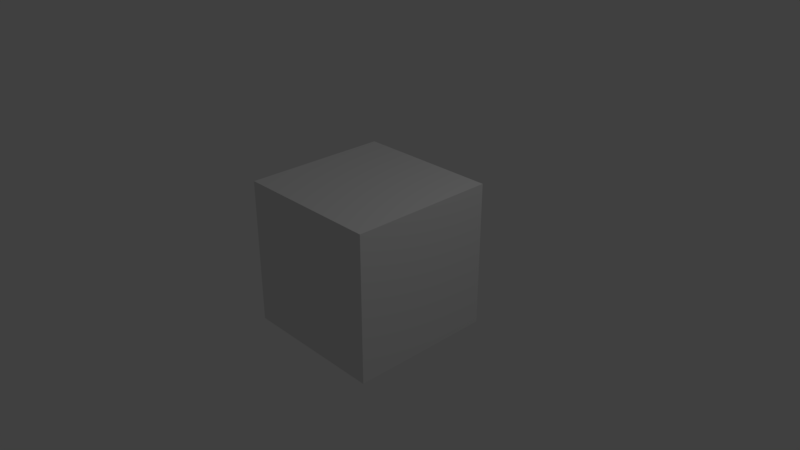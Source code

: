 # Source: ekahhface.blend  (saved by Blender 2.78.0; exported with 4.5.12 LTS)
import bpy
from mathutils import Matrix  # noqa: F401  (used for matrix-valued properties, if any)

bpy.ops.wm.read_factory_settings(use_empty=True)
scene = bpy.context.scene
scene.name = 'Scene'

# ---- collections
col_collection_1 = bpy.data.collections.new('Collection 1'); scene.collection.children.link(col_collection_1)

# ---- materials (node trees are filled in below, after node groups)
mat_material = bpy.data.materials.new('Material')
mat_material.alpha_threshold = 0.0
mat_material.use_transparent_shadow = False
mat_material.roughness = 0.5
mat_material.line_color = (0.0, 0.0, 0.0, 1.0)

# ---- material node trees

# ---- world
world_world = bpy.data.worlds.new('World'); scene.world = world_world
world_world.color = (0.05088, 0.05088, 0.05088)
world_world.use_sun_shadow = False
world_world.sun_shadow_jitter_overblur = 0.0
world_world.cycles.sampling_method = 'MANUAL'

# ---- cameras
cam_camera = bpy.data.cameras.new('Camera')
cam_camera.clip_end = 100.0
cam_camera.lens = 35.0
cam_camera.sensor_width = 32.0
cam_camera.sensor_height = 18.0
cam_camera.ortho_scale = 7.314
cam_camera.dof.focus_distance = 0.0
cam_camera.dof.aperture_fstop = 128.0

# ---- lights
light_lamp = bpy.data.lights.new('Lamp', 'POINT')
light_lamp.transmission_factor = 0.0
light_lamp.cutoff_distance = 30.0
light_lamp.energy = 100.0
light_lamp.shadow_buffer_clip_start = 1.001
light_lamp.shadow_soft_size = 0.1
light_lamp.shadow_maximum_resolution = 0.006
light_lamp.use_absolute_resolution = True

# ---- meshes
me_cube = bpy.data.meshes.new('Cube')
me_cube.from_pydata([(1.0, 1.0, -1.0), (1.0, -1.0, -1.0), (-1.0, -1.0, -1.0), (-1.0, 1.0, -1.0), (1.0, 1.0, 1.0), (1.0, -1.0, 1.0), (-1.0, -1.0, 1.0), (-1.0, 1.0, 1.0)], [], [(0, 1, 2, 3), (4, 7, 6, 5), (0, 4, 5, 1), (1, 5, 6, 2), (2, 6, 7, 3), (4, 0, 3, 7)])
me_cube.materials.append(mat_material)
me_cube.use_remesh_preserve_volume = False
me_cube.use_remesh_preserve_attributes = False
me_cube.use_mirror_vertex_groups = False
me_cube.update()

# ---- objects
ob_cube = bpy.data.objects.new('Cube', me_cube)
ob_lamp = bpy.data.objects.new('Lamp', light_lamp)
ob_camera = bpy.data.objects.new('Camera', cam_camera)

# ---- transforms, parenting, visibility, modifiers, constraints
ob_cube.location = (0.0, 0.0, 0.0)
ob_cube.lock_rotations_4d = False
ob_cube.empty_display_type = 'ARROWS'
ob_cube.lineart.crease_threshold = 0.0
ob_lamp.location = (4.076, 1.005, 5.904)
ob_lamp.rotation_euler = (0.6503, 0.05522, 1.866)
ob_lamp.lock_rotations_4d = False
ob_lamp.empty_display_type = 'ARROWS'
ob_lamp.color = (0.0, 0.0, 0.0, 0.0)
ob_lamp.lineart.crease_threshold = 0.0
ob_camera.location = (7.481, -6.508, 5.344)
ob_camera.rotation_euler = (1.109, 0.0, 0.8149)
ob_camera.lock_rotations_4d = False
ob_camera.empty_display_type = 'ARROWS'
ob_camera.color = (0.0, 0.0, 0.0, 0.0)
ob_camera.display_type = 'WIRE'
ob_camera.lineart.crease_threshold = 0.0

# ---- collection membership
col_collection_1.objects.link(ob_cube)
col_collection_1.objects.link(ob_lamp)
col_collection_1.objects.link(ob_camera)

# ---- scene / render settings (as saved in the file)
scene.camera = ob_camera
scene.frame_start = 1; scene.frame_end = 250; scene.frame_set(1)
scene.render.engine = 'BLENDER_EEVEE_NEXT'
scene.render.resolution_percentage = 50
scene.render.dither_intensity = 0.0
scene.cycles.use_denoising = False
scene.cycles.samples = 128
scene.cycles.sampling_pattern = 'TABULATED_SOBOL'
scene.cycles.light_sampling_threshold = 0.0
scene.cycles.use_adaptive_sampling = False
scene.cycles.use_light_tree = False
scene.cycles.blur_glossy = 0.0
scene.cycles.sample_clamp_indirect = 0.0
scene.view_settings.view_transform = 'Standard'
bpy.context.view_layer.update()
